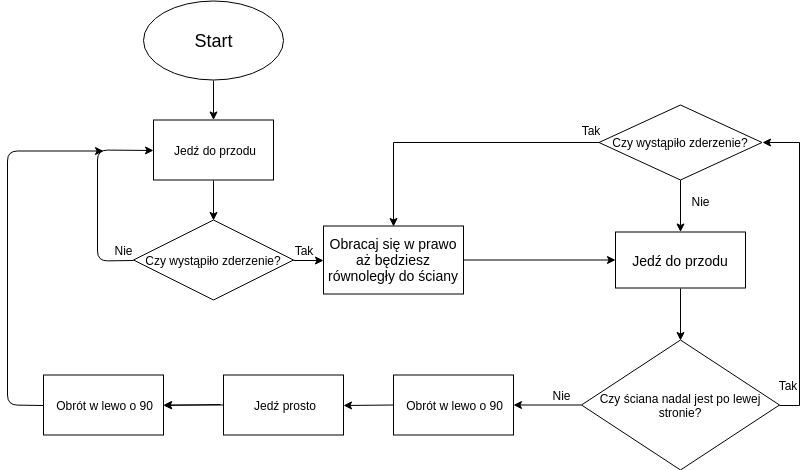

The diagram above was exported from draw.io. Its source (the exported page's mxGraphModel, read from the mxfile embedded in the PNG):
<mxGraphModel dx="1337" dy="624" grid="1" gridSize="10" guides="1" tooltips="1" connect="1" arrows="1" fold="1" page="1" pageScale="1" pageWidth="1100" pageHeight="850" background="#ffffff" math="0" shadow="0">
  <root>
    <mxCell id="0" />
    <mxCell id="1" parent="0" />
    <mxCell id="papX53lGGDa70qOta14j-12" style="edgeStyle=orthogonalEdgeStyle;rounded=0;orthogonalLoop=1;jettySize=auto;html=1;exitX=0.5;exitY=1;exitDx=0;exitDy=0;" parent="1" source="papX53lGGDa70qOta14j-1" target="papX53lGGDa70qOta14j-40" edge="1">
      <mxGeometry relative="1" as="geometry">
        <mxPoint x="446.66666666666697" y="370.5" as="targetPoint" />
      </mxGeometry>
    </mxCell>
    <mxCell id="papX53lGGDa70qOta14j-1" value="&lt;span style=&quot;font-size: 18px&quot;&gt;Start&lt;/span&gt;&lt;br&gt;" style="ellipse;whiteSpace=wrap;html=1;" parent="1" vertex="1">
      <mxGeometry x="283" y="190.5" width="140" height="79" as="geometry" />
    </mxCell>
    <mxCell id="papX53lGGDa70qOta14j-40" value="Jedź do przodu" style="rounded=0;whiteSpace=wrap;html=1;" parent="1" vertex="1">
      <mxGeometry x="293" y="309.5" width="120" height="60" as="geometry" />
    </mxCell>
    <mxCell id="papX53lGGDa70qOta14j-41" value="Czy wystąpiło zderzenie?" style="rhombus;whiteSpace=wrap;html=1;" parent="1" vertex="1">
      <mxGeometry x="273" y="409.5" width="160" height="80" as="geometry" />
    </mxCell>
    <mxCell id="papX53lGGDa70qOta14j-47" value="" style="endArrow=classic;html=1;exitX=0.5;exitY=1;exitDx=0;exitDy=0;entryX=0.5;entryY=0;entryDx=0;entryDy=0;" parent="1" source="papX53lGGDa70qOta14j-40" target="papX53lGGDa70qOta14j-41" edge="1">
      <mxGeometry width="50" height="50" relative="1" as="geometry">
        <mxPoint x="398" y="419.5" as="sourcePoint" />
        <mxPoint x="448" y="369.5" as="targetPoint" />
      </mxGeometry>
    </mxCell>
    <mxCell id="papX53lGGDa70qOta14j-49" value="" style="endArrow=classic;html=1;exitX=0;exitY=0.5;exitDx=0;exitDy=0;entryX=0;entryY=0.5;entryDx=0;entryDy=0;" parent="1" source="papX53lGGDa70qOta14j-41" target="papX53lGGDa70qOta14j-40" edge="1">
      <mxGeometry width="50" height="50" relative="1" as="geometry">
        <mxPoint x="203" y="409" as="sourcePoint" />
        <mxPoint x="253" y="359" as="targetPoint" />
        <Array as="points">
          <mxPoint x="237" y="450.5" />
          <mxPoint x="237" y="339.5" />
        </Array>
      </mxGeometry>
    </mxCell>
    <mxCell id="papX53lGGDa70qOta14j-50" value="" style="endArrow=classic;html=1;exitX=1;exitY=0.5;exitDx=0;exitDy=0;entryX=0;entryY=0.5;entryDx=0;entryDy=0;" parent="1" source="papX53lGGDa70qOta14j-41" target="papX53lGGDa70qOta14j-53" edge="1">
      <mxGeometry width="50" height="50" relative="1" as="geometry">
        <mxPoint x="443" y="469" as="sourcePoint" />
        <mxPoint x="473" y="450" as="targetPoint" />
      </mxGeometry>
    </mxCell>
    <mxCell id="papX53lGGDa70qOta14j-53" value="&lt;font style=&quot;font-size: 14px&quot;&gt;Obracaj się w prawo aż będziesz równoległy&amp;nbsp;do ściany&lt;/font&gt;" style="rounded=0;whiteSpace=wrap;html=1;" parent="1" vertex="1">
      <mxGeometry x="463" y="415.5" width="140" height="68" as="geometry" />
    </mxCell>
    <mxCell id="papX53lGGDa70qOta14j-76" style="edgeStyle=orthogonalEdgeStyle;rounded=0;orthogonalLoop=1;jettySize=auto;html=1;exitX=0.5;exitY=1;exitDx=0;exitDy=0;entryX=0.5;entryY=0;entryDx=0;entryDy=0;" parent="1" source="papX53lGGDa70qOta14j-54" target="papX53lGGDa70qOta14j-57" edge="1">
      <mxGeometry relative="1" as="geometry" />
    </mxCell>
    <mxCell id="papX53lGGDa70qOta14j-54" value="&lt;font style=&quot;font-size: 14px&quot;&gt;Jedź do przodu&lt;/font&gt;" style="rounded=0;whiteSpace=wrap;html=1;" parent="1" vertex="1">
      <mxGeometry x="755" y="421.5" width="130" height="56" as="geometry" />
    </mxCell>
    <mxCell id="papX53lGGDa70qOta14j-55" value="Nie" style="text;html=1;strokeColor=none;fillColor=none;align=center;verticalAlign=middle;whiteSpace=wrap;rounded=0;" parent="1" vertex="1">
      <mxGeometry x="243" y="429.5" width="40" height="20" as="geometry" />
    </mxCell>
    <mxCell id="papX53lGGDa70qOta14j-56" value="Tak&lt;br&gt;" style="text;html=1;strokeColor=none;fillColor=none;align=center;verticalAlign=middle;whiteSpace=wrap;rounded=0;" parent="1" vertex="1">
      <mxGeometry x="423" y="429.5" width="40" height="20" as="geometry" />
    </mxCell>
    <mxCell id="papX53lGGDa70qOta14j-80" value="" style="edgeStyle=orthogonalEdgeStyle;rounded=0;orthogonalLoop=1;jettySize=auto;html=1;entryX=1;entryY=0.5;entryDx=0;entryDy=0;exitX=1;exitY=0.5;exitDx=0;exitDy=0;" parent="1" source="papX53lGGDa70qOta14j-57" target="papX53lGGDa70qOta14j-79" edge="1">
      <mxGeometry relative="1" as="geometry">
        <Array as="points">
          <mxPoint x="939" y="594.5" />
          <mxPoint x="939" y="331.5" />
        </Array>
      </mxGeometry>
    </mxCell>
    <mxCell id="papX53lGGDa70qOta14j-105" value="" style="edgeStyle=orthogonalEdgeStyle;rounded=0;orthogonalLoop=1;jettySize=auto;html=1;" parent="1" source="papX53lGGDa70qOta14j-57" target="papX53lGGDa70qOta14j-60" edge="1">
      <mxGeometry relative="1" as="geometry" />
    </mxCell>
    <mxCell id="papX53lGGDa70qOta14j-57" value="Czy ściana nadal jest po lewej stronie?" style="rhombus;whiteSpace=wrap;html=1;" parent="1" vertex="1">
      <mxGeometry x="721" y="529.5" width="198" height="130" as="geometry" />
    </mxCell>
    <mxCell id="papX53lGGDa70qOta14j-60" value="Obrót w lewo o 90" style="rounded=0;whiteSpace=wrap;html=1;" parent="1" vertex="1">
      <mxGeometry x="533" y="564.5" width="120" height="60" as="geometry" />
    </mxCell>
    <mxCell id="papX53lGGDa70qOta14j-107" value="" style="edgeStyle=orthogonalEdgeStyle;rounded=0;orthogonalLoop=1;jettySize=auto;html=1;" parent="1" source="papX53lGGDa70qOta14j-61" target="papX53lGGDa70qOta14j-63" edge="1">
      <mxGeometry relative="1" as="geometry" />
    </mxCell>
    <mxCell id="papX53lGGDa70qOta14j-61" value="Jedź prosto" style="rounded=0;whiteSpace=wrap;html=1;" parent="1" vertex="1">
      <mxGeometry x="363" y="564.5" width="120" height="60" as="geometry" />
    </mxCell>
    <mxCell id="papX53lGGDa70qOta14j-62" value="" style="endArrow=classic;html=1;entryX=1;entryY=0.5;entryDx=0;entryDy=0;" parent="1" target="papX53lGGDa70qOta14j-61" edge="1">
      <mxGeometry width="50" height="50" relative="1" as="geometry">
        <mxPoint x="533" y="594.5" as="sourcePoint" />
        <mxPoint x="493" y="594.5" as="targetPoint" />
      </mxGeometry>
    </mxCell>
    <mxCell id="papX53lGGDa70qOta14j-63" value="&lt;span&gt;Obrót w lewo o 90&lt;/span&gt;" style="rounded=0;whiteSpace=wrap;html=1;" parent="1" vertex="1">
      <mxGeometry x="183" y="564.5" width="120" height="60" as="geometry" />
    </mxCell>
    <mxCell id="papX53lGGDa70qOta14j-64" value="" style="endArrow=classic;html=1;entryX=1;entryY=0.5;entryDx=0;entryDy=0;" parent="1" target="papX53lGGDa70qOta14j-63" edge="1">
      <mxGeometry width="50" height="50" relative="1" as="geometry">
        <mxPoint x="360" y="594" as="sourcePoint" />
        <mxPoint x="1019" y="468.5" as="targetPoint" />
      </mxGeometry>
    </mxCell>
    <mxCell id="papX53lGGDa70qOta14j-82" style="edgeStyle=orthogonalEdgeStyle;rounded=0;orthogonalLoop=1;jettySize=auto;html=1;exitX=0;exitY=0.5;exitDx=0;exitDy=0;entryX=0.5;entryY=0;entryDx=0;entryDy=0;" parent="1" source="papX53lGGDa70qOta14j-79" target="papX53lGGDa70qOta14j-53" edge="1">
      <mxGeometry relative="1" as="geometry">
        <mxPoint x="577" y="384.5" as="targetPoint" />
      </mxGeometry>
    </mxCell>
    <mxCell id="papX53lGGDa70qOta14j-91" value="" style="edgeStyle=orthogonalEdgeStyle;rounded=0;orthogonalLoop=1;jettySize=auto;html=1;" parent="1" source="papX53lGGDa70qOta14j-79" target="papX53lGGDa70qOta14j-54" edge="1">
      <mxGeometry relative="1" as="geometry" />
    </mxCell>
    <mxCell id="papX53lGGDa70qOta14j-79" value="Czy wystąpiło zderzenie?" style="rhombus;whiteSpace=wrap;html=1;" parent="1" vertex="1">
      <mxGeometry x="738.5" y="294.5" width="163" height="75" as="geometry" />
    </mxCell>
    <mxCell id="papX53lGGDa70qOta14j-104" value="" style="endArrow=classic;html=1;" parent="1" source="papX53lGGDa70qOta14j-53" target="papX53lGGDa70qOta14j-54" edge="1">
      <mxGeometry width="50" height="50" relative="1" as="geometry">
        <mxPoint x="603" y="499.5" as="sourcePoint" />
        <mxPoint x="673.7106781186548" y="449.5" as="targetPoint" />
      </mxGeometry>
    </mxCell>
    <mxCell id="papX53lGGDa70qOta14j-106" value="" style="endArrow=classic;html=1;exitX=0;exitY=0.5;exitDx=0;exitDy=0;" parent="1" source="papX53lGGDa70qOta14j-63" edge="1">
      <mxGeometry width="50" height="50" relative="1" as="geometry">
        <mxPoint x="227" y="740.5" as="sourcePoint" />
        <mxPoint x="243" y="340.5" as="targetPoint" />
        <Array as="points">
          <mxPoint x="147" y="594.5" />
          <mxPoint x="147" y="340.5" />
        </Array>
      </mxGeometry>
    </mxCell>
    <mxCell id="papX53lGGDa70qOta14j-108" value="Tak&lt;br&gt;" style="text;html=1;strokeColor=none;fillColor=none;align=center;verticalAlign=middle;whiteSpace=wrap;rounded=0;" parent="1" vertex="1">
      <mxGeometry x="710" y="309.5" width="40" height="20" as="geometry" />
    </mxCell>
    <mxCell id="papX53lGGDa70qOta14j-109" value="Nie" style="text;html=1;strokeColor=none;fillColor=none;align=center;verticalAlign=middle;whiteSpace=wrap;rounded=0;" parent="1" vertex="1">
      <mxGeometry x="820" y="380.5" width="40" height="20" as="geometry" />
    </mxCell>
    <mxCell id="papX53lGGDa70qOta14j-110" value="Tak" style="text;html=1;strokeColor=none;fillColor=none;align=center;verticalAlign=middle;whiteSpace=wrap;rounded=0;" parent="1" vertex="1">
      <mxGeometry x="907" y="564.5" width="40" height="20" as="geometry" />
    </mxCell>
    <mxCell id="papX53lGGDa70qOta14j-111" value="Nie" style="text;html=1;strokeColor=none;fillColor=none;align=center;verticalAlign=middle;whiteSpace=wrap;rounded=0;" parent="1" vertex="1">
      <mxGeometry x="681" y="574.5" width="40" height="20" as="geometry" />
    </mxCell>
  </root>
</mxGraphModel>